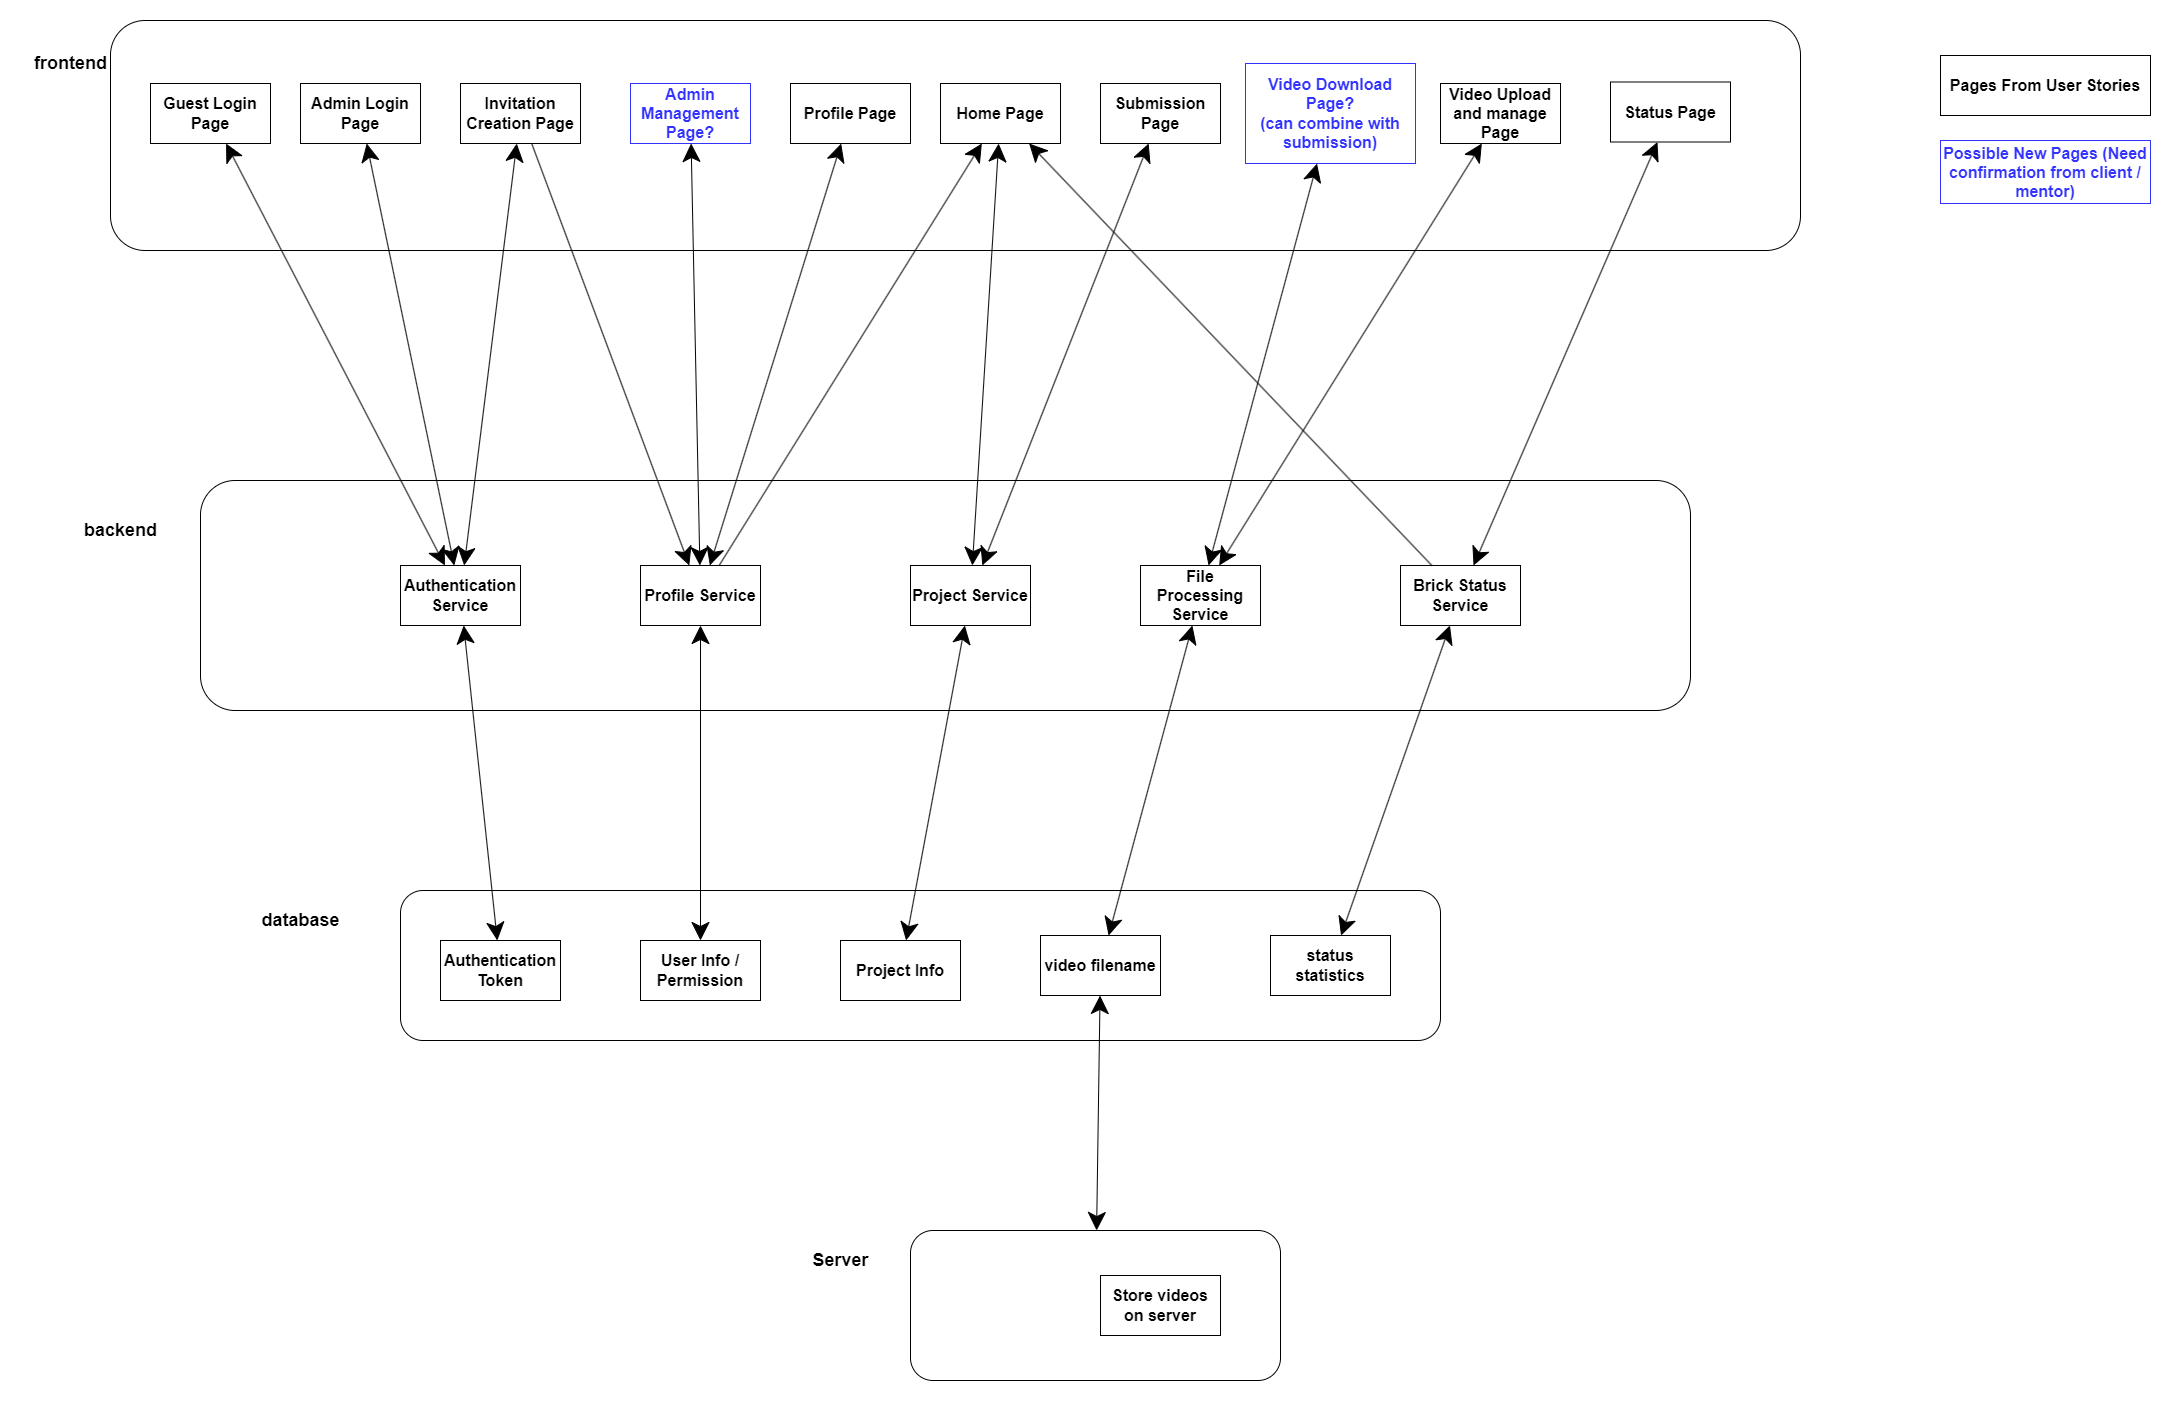

The diagram above was exported from draw.io. Its source (the exported page's mxGraphModel, read from the mxfile embedded in the PNG):
<mxGraphModel dx="3880" dy="2982" grid="1" gridSize="10" guides="1" tooltips="1" connect="1" arrows="1" fold="1" page="1" pageScale="1" pageWidth="827" pageHeight="1169" math="0" shadow="0">
  <root>
    <mxCell id="0" />
    <mxCell id="1" parent="0" />
    <mxCell id="2" value="" style="rounded=1;whiteSpace=wrap;html=1;" vertex="1" parent="1">
      <mxGeometry x="-300" y="240" width="1690" height="230" as="geometry" />
    </mxCell>
    <mxCell id="3" value="" style="rounded=1;whiteSpace=wrap;html=1;" vertex="1" parent="1">
      <mxGeometry x="-210" y="700" width="1490" height="230" as="geometry" />
    </mxCell>
    <mxCell id="4" value="" style="rounded=1;whiteSpace=wrap;html=1;" vertex="1" parent="1">
      <mxGeometry x="-10" y="1110" width="1040" height="150" as="geometry" />
    </mxCell>
    <mxCell id="5" value="" style="rounded=1;whiteSpace=wrap;html=1;" vertex="1" parent="1">
      <mxGeometry x="500" y="1450" width="370" height="150" as="geometry" />
    </mxCell>
    <mxCell id="6" value="&lt;font style=&quot;font-size: 18px;&quot;&gt;&lt;b&gt;frontend&lt;/b&gt;&lt;/font&gt;" style="text;html=1;align=center;verticalAlign=middle;resizable=0;points=[];autosize=1;strokeColor=none;fillColor=none;" vertex="1" parent="1">
      <mxGeometry x="-390" y="263" width="100" height="40" as="geometry" />
    </mxCell>
    <mxCell id="7" value="&lt;font style=&quot;font-size: 18px;&quot;&gt;&lt;b&gt;backend&lt;/b&gt;&lt;/font&gt;" style="text;html=1;align=center;verticalAlign=middle;resizable=0;points=[];autosize=1;strokeColor=none;fillColor=none;" vertex="1" parent="1">
      <mxGeometry x="-340" y="730" width="100" height="40" as="geometry" />
    </mxCell>
    <mxCell id="8" value="&lt;span style=&quot;font-size: 18px;&quot;&gt;&lt;b&gt;database&lt;/b&gt;&lt;/span&gt;" style="text;html=1;align=center;verticalAlign=middle;resizable=0;points=[];autosize=1;strokeColor=none;fillColor=none;" vertex="1" parent="1">
      <mxGeometry x="-160" y="1120" width="100" height="40" as="geometry" />
    </mxCell>
    <mxCell id="9" value="&lt;span style=&quot;font-size: 18px;&quot;&gt;&lt;b&gt;Server&lt;/b&gt;&lt;/span&gt;" style="text;html=1;align=center;verticalAlign=middle;resizable=0;points=[];autosize=1;strokeColor=none;fillColor=none;" vertex="1" parent="1">
      <mxGeometry x="390" y="1460" width="80" height="40" as="geometry" />
    </mxCell>
    <mxCell id="10" value="&lt;font style=&quot;font-size: 16px;&quot;&gt;&lt;b&gt;Guest Login Page&lt;/b&gt;&lt;/font&gt;" style="rounded=0;whiteSpace=wrap;html=1;" vertex="1" parent="1">
      <mxGeometry x="-260" y="303" width="120" height="60" as="geometry" />
    </mxCell>
    <mxCell id="11" value="&lt;font style=&quot;font-size: 16px;&quot;&gt;&lt;b&gt;Admin Login Page&lt;/b&gt;&lt;/font&gt;" style="rounded=0;whiteSpace=wrap;html=1;" vertex="1" parent="1">
      <mxGeometry x="-110" y="303" width="120" height="60" as="geometry" />
    </mxCell>
    <mxCell id="12" value="&lt;font style=&quot;font-size: 16px;&quot;&gt;&lt;b&gt;Invitation Creation Page&lt;/b&gt;&lt;/font&gt;" style="rounded=0;whiteSpace=wrap;html=1;" vertex="1" parent="1">
      <mxGeometry x="50" y="303" width="120" height="60" as="geometry" />
    </mxCell>
    <mxCell id="13" value="&lt;font style=&quot;font-size: 16px;&quot;&gt;&lt;b&gt;Profile Page&lt;/b&gt;&lt;/font&gt;" style="rounded=0;whiteSpace=wrap;html=1;" vertex="1" parent="1">
      <mxGeometry x="380" y="303" width="120" height="60" as="geometry" />
    </mxCell>
    <mxCell id="14" value="&lt;font style=&quot;font-size: 16px;&quot;&gt;&lt;b&gt;Home Page&lt;/b&gt;&lt;/font&gt;" style="rounded=0;whiteSpace=wrap;html=1;" vertex="1" parent="1">
      <mxGeometry x="530" y="303" width="120" height="60" as="geometry" />
    </mxCell>
    <mxCell id="15" value="&lt;font style=&quot;font-size: 16px;&quot;&gt;&lt;b&gt;Submission Page&lt;/b&gt;&lt;/font&gt;" style="rounded=0;whiteSpace=wrap;html=1;" vertex="1" parent="1">
      <mxGeometry x="690" y="303" width="120" height="60" as="geometry" />
    </mxCell>
    <mxCell id="16" value="&lt;span style=&quot;font-size: 16px;&quot;&gt;&lt;b&gt;Video Upload and manage Page&lt;/b&gt;&lt;/span&gt;" style="rounded=0;whiteSpace=wrap;html=1;" vertex="1" parent="1">
      <mxGeometry x="1030" y="303" width="120" height="60" as="geometry" />
    </mxCell>
    <mxCell id="17" value="&lt;span style=&quot;font-size: 16px;&quot;&gt;&lt;b&gt;Status Page&lt;/b&gt;&lt;/span&gt;" style="rounded=0;whiteSpace=wrap;html=1;" vertex="1" parent="1">
      <mxGeometry x="1200" y="301.5" width="120" height="60" as="geometry" />
    </mxCell>
    <mxCell id="18" value="&lt;font style=&quot;font-size: 16px;&quot;&gt;&lt;b&gt;Authentication&lt;/b&gt;&lt;/font&gt;&lt;div&gt;&lt;font style=&quot;font-size: 16px;&quot;&gt;&lt;b&gt;Service&lt;/b&gt;&lt;/font&gt;&lt;/div&gt;" style="rounded=0;whiteSpace=wrap;html=1;" vertex="1" parent="1">
      <mxGeometry x="-10" y="785" width="120" height="60" as="geometry" />
    </mxCell>
    <mxCell id="19" value="&lt;font style=&quot;font-size: 16px;&quot;&gt;&lt;b&gt;Profile Service&lt;/b&gt;&lt;/font&gt;" style="rounded=0;whiteSpace=wrap;html=1;" vertex="1" parent="1">
      <mxGeometry x="230" y="785" width="120" height="60" as="geometry" />
    </mxCell>
    <mxCell id="20" value="&lt;font style=&quot;font-size: 16px;&quot;&gt;&lt;b&gt;Project Service&lt;/b&gt;&lt;/font&gt;" style="rounded=0;whiteSpace=wrap;html=1;" vertex="1" parent="1">
      <mxGeometry x="500" y="785" width="120" height="60" as="geometry" />
    </mxCell>
    <mxCell id="21" value="&lt;font style=&quot;font-size: 16px;&quot;&gt;&lt;b&gt;File Processing Service&lt;/b&gt;&lt;/font&gt;" style="rounded=0;whiteSpace=wrap;html=1;" vertex="1" parent="1">
      <mxGeometry x="730" y="785" width="120" height="60" as="geometry" />
    </mxCell>
    <mxCell id="22" value="&lt;span style=&quot;font-size: 16px;&quot;&gt;&lt;b&gt;Brick Status Service&lt;/b&gt;&lt;/span&gt;" style="rounded=0;whiteSpace=wrap;html=1;" vertex="1" parent="1">
      <mxGeometry x="990" y="785" width="120" height="60" as="geometry" />
    </mxCell>
    <mxCell id="23" value="&lt;span style=&quot;font-size: 16px;&quot;&gt;&lt;b&gt;Authentication Token&lt;/b&gt;&lt;/span&gt;" style="rounded=0;whiteSpace=wrap;html=1;" vertex="1" parent="1">
      <mxGeometry x="30" y="1160" width="120" height="60" as="geometry" />
    </mxCell>
    <mxCell id="24" value="&lt;span style=&quot;font-size: 16px;&quot;&gt;&lt;b&gt;User Info / Permission&lt;/b&gt;&lt;/span&gt;" style="rounded=0;whiteSpace=wrap;html=1;" vertex="1" parent="1">
      <mxGeometry x="230" y="1160" width="120" height="60" as="geometry" />
    </mxCell>
    <mxCell id="25" value="&lt;span style=&quot;font-size: 16px;&quot;&gt;&lt;b&gt;status statistics&lt;/b&gt;&lt;/span&gt;" style="rounded=0;whiteSpace=wrap;html=1;" vertex="1" parent="1">
      <mxGeometry x="860" y="1155" width="120" height="60" as="geometry" />
    </mxCell>
    <mxCell id="26" value="&lt;span style=&quot;font-size: 16px;&quot;&gt;&lt;b&gt;video filename&lt;/b&gt;&lt;/span&gt;" style="rounded=0;whiteSpace=wrap;html=1;" vertex="1" parent="1">
      <mxGeometry x="630" y="1155" width="120" height="60" as="geometry" />
    </mxCell>
    <mxCell id="27" value="&lt;span style=&quot;font-size: 16px;&quot;&gt;&lt;b&gt;Project Info&lt;/b&gt;&lt;/span&gt;" style="rounded=0;whiteSpace=wrap;html=1;" vertex="1" parent="1">
      <mxGeometry x="430" y="1160" width="120" height="60" as="geometry" />
    </mxCell>
    <mxCell id="28" value="&lt;span style=&quot;font-size: 16px;&quot;&gt;&lt;b&gt;Store videos on server&lt;/b&gt;&lt;/span&gt;" style="rounded=0;whiteSpace=wrap;html=1;" vertex="1" parent="1">
      <mxGeometry x="690" y="1495" width="120" height="60" as="geometry" />
    </mxCell>
    <mxCell id="29" value="" style="endArrow=classic;startArrow=classic;html=1;rounded=0;endSize=16;startSize=16;" edge="1" source="5" target="26" parent="1">
      <mxGeometry width="50" height="50" relative="1" as="geometry">
        <mxPoint x="1010" y="980" as="sourcePoint" />
        <mxPoint x="1060" y="930" as="targetPoint" />
      </mxGeometry>
    </mxCell>
    <mxCell id="30" value="" style="endArrow=classic;startArrow=classic;html=1;rounded=0;endSize=16;startSize=16;" edge="1" source="27" target="20" parent="1">
      <mxGeometry width="50" height="50" relative="1" as="geometry">
        <mxPoint x="508" y="1135" as="sourcePoint" />
        <mxPoint x="512" y="900" as="targetPoint" />
      </mxGeometry>
    </mxCell>
    <mxCell id="31" value="" style="endArrow=classic;startArrow=classic;html=1;rounded=0;endSize=16;startSize=16;" edge="1" source="26" target="21" parent="1">
      <mxGeometry width="50" height="50" relative="1" as="geometry">
        <mxPoint x="590" y="1169" as="sourcePoint" />
        <mxPoint x="590" y="869" as="targetPoint" />
      </mxGeometry>
    </mxCell>
    <mxCell id="32" value="" style="endArrow=classic;startArrow=classic;html=1;rounded=0;endSize=16;startSize=16;" edge="1" source="25" target="22" parent="1">
      <mxGeometry width="50" height="50" relative="1" as="geometry">
        <mxPoint x="780" y="1175" as="sourcePoint" />
        <mxPoint x="780" y="880" as="targetPoint" />
      </mxGeometry>
    </mxCell>
    <mxCell id="33" value="" style="endArrow=classic;startArrow=classic;html=1;rounded=0;endSize=16;startSize=16;" edge="1" source="24" target="19" parent="1">
      <mxGeometry width="50" height="50" relative="1" as="geometry">
        <mxPoint x="300" y="1220" as="sourcePoint" />
        <mxPoint x="300" y="920" as="targetPoint" />
      </mxGeometry>
    </mxCell>
    <mxCell id="34" value="" style="endArrow=classic;startArrow=classic;html=1;rounded=0;endSize=16;startSize=16;" edge="1" source="23" target="18" parent="1">
      <mxGeometry width="50" height="50" relative="1" as="geometry">
        <mxPoint x="109.5" y="1195" as="sourcePoint" />
        <mxPoint x="109.5" y="880" as="targetPoint" />
      </mxGeometry>
    </mxCell>
    <mxCell id="35" value="" style="endArrow=classic;startArrow=classic;html=1;rounded=0;endSize=16;startSize=16;" edge="1" source="18" target="10" parent="1">
      <mxGeometry width="50" height="50" relative="1" as="geometry">
        <mxPoint x="110" y="790" as="sourcePoint" />
        <mxPoint x="126" y="470" as="targetPoint" />
      </mxGeometry>
    </mxCell>
    <mxCell id="36" value="" style="endArrow=classic;startArrow=classic;html=1;rounded=0;endSize=16;startSize=16;" edge="1" source="18" target="11" parent="1">
      <mxGeometry width="50" height="50" relative="1" as="geometry">
        <mxPoint x="138" y="785" as="sourcePoint" />
        <mxPoint x="-60" y="415" as="targetPoint" />
      </mxGeometry>
    </mxCell>
    <mxCell id="37" value="" style="endArrow=classic;startArrow=classic;html=1;rounded=0;endSize=16;startSize=16;" edge="1" source="18" target="12" parent="1">
      <mxGeometry width="50" height="50" relative="1" as="geometry">
        <mxPoint x="150" y="802" as="sourcePoint" />
        <mxPoint x="98" y="385" as="targetPoint" />
      </mxGeometry>
    </mxCell>
    <mxCell id="38" value="" style="endArrow=none;startArrow=classic;html=1;rounded=0;startFill=1;endFill=0;endSize=16;startSize=16;" edge="1" source="19" target="12" parent="1">
      <mxGeometry width="50" height="50" relative="1" as="geometry">
        <mxPoint x="210" y="800" as="sourcePoint" />
        <mxPoint x="314" y="430" as="targetPoint" />
      </mxGeometry>
    </mxCell>
    <mxCell id="39" value="" style="endArrow=classic;startArrow=classic;html=1;rounded=0;endSize=16;startSize=16;" edge="1" source="19" target="13" parent="1">
      <mxGeometry width="50" height="50" relative="1" as="geometry">
        <mxPoint x="356" y="810" as="sourcePoint" />
        <mxPoint x="460" y="440" as="targetPoint" />
      </mxGeometry>
    </mxCell>
    <mxCell id="40" value="" style="endArrow=classic;startArrow=none;html=1;rounded=0;endFill=1;startFill=0;endSize=16;" edge="1" source="19" target="14" parent="1">
      <mxGeometry width="50" height="50" relative="1" as="geometry">
        <mxPoint x="608" y="820" as="sourcePoint" />
        <mxPoint x="530" y="430" as="targetPoint" />
      </mxGeometry>
    </mxCell>
    <mxCell id="41" value="" style="endArrow=classic;startArrow=classic;html=1;rounded=0;endSize=16;startSize=16;" edge="1" source="20" target="14" parent="1">
      <mxGeometry width="50" height="50" relative="1" as="geometry">
        <mxPoint x="588" y="825" as="sourcePoint" />
        <mxPoint x="500" y="410" as="targetPoint" />
      </mxGeometry>
    </mxCell>
    <mxCell id="42" value="" style="endArrow=classic;startArrow=none;html=1;rounded=0;endFill=1;startFill=0;endSize=16;" edge="1" source="22" target="14" parent="1">
      <mxGeometry width="50" height="50" relative="1" as="geometry">
        <mxPoint x="729" y="810" as="sourcePoint" />
        <mxPoint x="641" y="395" as="targetPoint" />
      </mxGeometry>
    </mxCell>
    <mxCell id="43" value="" style="endArrow=classic;startArrow=classic;html=1;rounded=0;endSize=16;startSize=16;" edge="1" source="20" target="15" parent="1">
      <mxGeometry width="50" height="50" relative="1" as="geometry">
        <mxPoint x="640" y="838" as="sourcePoint" />
        <mxPoint x="728" y="423" as="targetPoint" />
      </mxGeometry>
    </mxCell>
    <mxCell id="44" value="" style="endArrow=classic;startArrow=classic;html=1;rounded=0;endSize=16;startSize=16;" edge="1" source="21" target="16" parent="1">
      <mxGeometry width="50" height="50" relative="1" as="geometry">
        <mxPoint x="676" y="825" as="sourcePoint" />
        <mxPoint x="850" y="440" as="targetPoint" />
      </mxGeometry>
    </mxCell>
    <mxCell id="45" value="" style="endArrow=classic;startArrow=classic;html=1;rounded=0;endSize=16;startSize=16;" edge="1" source="22" target="17" parent="1">
      <mxGeometry width="50" height="50" relative="1" as="geometry">
        <mxPoint x="950" y="808" as="sourcePoint" />
        <mxPoint x="1088" y="423" as="targetPoint" />
      </mxGeometry>
    </mxCell>
    <mxCell id="46" value="&lt;span style=&quot;font-size: 16px;&quot;&gt;&lt;b&gt;Video Download Page?&lt;/b&gt;&lt;/span&gt;&lt;div&gt;&lt;span style=&quot;font-size: 16px;&quot;&gt;&lt;b&gt;(can combine with submission)&lt;/b&gt;&lt;/span&gt;&lt;/div&gt;" style="rounded=0;whiteSpace=wrap;html=1;strokeColor=#3333FF;fontColor=#3333FF;" vertex="1" parent="1">
      <mxGeometry x="835" y="283" width="170" height="100" as="geometry" />
    </mxCell>
    <mxCell id="47" value="&lt;span style=&quot;font-size: 16px;&quot;&gt;&lt;b&gt;Admin Management Page?&lt;/b&gt;&lt;/span&gt;" style="rounded=0;whiteSpace=wrap;html=1;strokeColor=#3333FF;fontColor=#3333FF;" vertex="1" parent="1">
      <mxGeometry x="220" y="303" width="120" height="60" as="geometry" />
    </mxCell>
    <mxCell id="48" value="" style="endArrow=classic;startArrow=classic;html=1;rounded=0;endSize=16;startSize=16;" edge="1" source="21" target="46" parent="1">
      <mxGeometry width="50" height="50" relative="1" as="geometry">
        <mxPoint x="1027" y="787" as="sourcePoint" />
        <mxPoint x="1113" y="440" as="targetPoint" />
      </mxGeometry>
    </mxCell>
    <mxCell id="49" value="" style="endArrow=classic;startArrow=classic;html=1;rounded=0;endSize=16;startSize=16;" edge="1" source="19" target="47" parent="1">
      <mxGeometry width="50" height="50" relative="1" as="geometry">
        <mxPoint x="190" y="815" as="sourcePoint" />
        <mxPoint x="284" y="440" as="targetPoint" />
      </mxGeometry>
    </mxCell>
    <mxCell id="50" value="&lt;span style=&quot;font-size: 16px;&quot;&gt;&lt;b&gt;Pages From User Stories&lt;/b&gt;&lt;/span&gt;" style="rounded=0;whiteSpace=wrap;html=1;" vertex="1" parent="1">
      <mxGeometry x="1530" y="275" width="210" height="60" as="geometry" />
    </mxCell>
    <mxCell id="51" value="&lt;span style=&quot;font-size: 16px;&quot;&gt;&lt;b&gt;Possible New Pages (Need confirmation from client / mentor)&lt;/b&gt;&lt;/span&gt;" style="rounded=0;whiteSpace=wrap;html=1;strokeColor=#3333FF;fontColor=#3333FF;" vertex="1" parent="1">
      <mxGeometry x="1530" y="360" width="210" height="63" as="geometry" />
    </mxCell>
  </root>
</mxGraphModel>